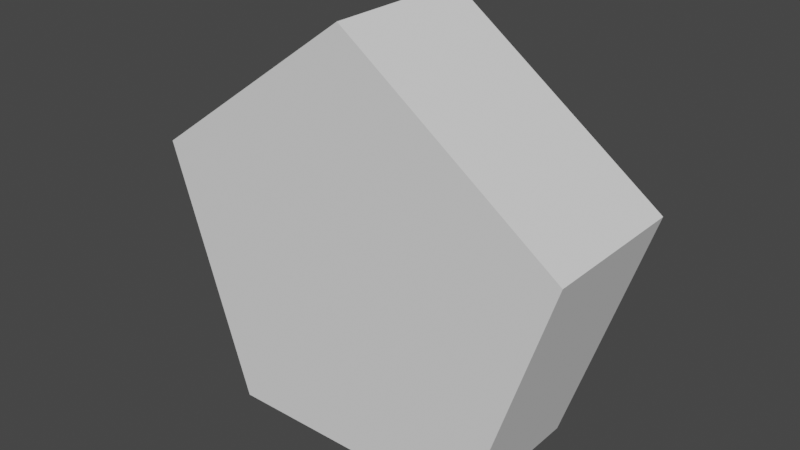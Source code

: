 # Source: pentagon.blend  (saved by Blender 2.92.15; exported with 4.5.12 LTS)
import bpy
from mathutils import Matrix  # noqa: F401  (used for matrix-valued properties, if any)

bpy.ops.wm.read_factory_settings(use_empty=True)
scene = bpy.context.scene
scene.name = 'Scene'

# ---- collections
col_collection = bpy.data.collections.new('Collection'); scene.collection.children.link(col_collection)

# ---- world
world_world = bpy.data.worlds.new('World'); scene.world = world_world
world_world.use_nodes = True; world_world.node_tree.nodes.clear()
_N = world_world.node_tree.nodes; _L = world_world.node_tree.links
n0 = _N.new('ShaderNodeOutputWorld'); n0.name = 'World Output'; n0.location = (300, 300)
n1 = _N.new('ShaderNodeBackground'); n1.name = 'Background'; n1.location = (10, 300)
n1.inputs[0].default_value = (0.05088, 0.05088, 0.05088, 1.0)
_L.new(n1.outputs[0], n0.inputs[0])
n0.is_active_output = True
world_world.color = (0.05088, 0.05088, 0.05088)
world_world.use_sun_shadow = False
world_world.sun_shadow_jitter_overblur = 0.0

# ---- meshes
me_circle = bpy.data.meshes.new('Circle')
me_circle.from_pydata([(-2.98e-09, 0.075, -0.025), (-0.07133, 0.02318, -0.025), (-0.04408, -0.06068, -0.025), (0.04408, -0.06068, -0.025), (0.07133, 0.02318, -0.025), (-2.98e-09, 0.075, 0.025), (-0.07133, 0.02318, 0.025), (-0.04408, -0.06068, 0.025), (0.04408, -0.06068, 0.025), (0.07133, 0.02318, 0.025)], [], [(1, 0, 4, 3, 2), (6, 7, 8, 9, 5), (3, 4, 9, 8), (1, 2, 7, 6), (4, 0, 5, 9), (2, 3, 8, 7), (0, 1, 6, 5)])
_uv = me_circle.uv_layers.new(name='UVMap')
_uv.uv.foreach_set('vector', [0.0, 0.0, 0.0, 0.0, 0.0, 0.0, 0.0, 0.0, 0.0, 0.0, 0.0, 0.0, 0.0, 0.0, 0.0, 0.0, 0.0, 0.0, 0.0, 0.0, 0.0, 0.0, 0.0, 0.0, 0.0, 0.0, 0.0, 0.0, 0.0, 0.0, 0.0, 0.0, 0.0, 0.0, 0.0, 0.0, 0.0, 0.0, 0.0, 0.0, 0.0, 0.0, 0.0, 0.0, 0.0, 0.0, 0.0, 0.0, 0.0, 0.0, 0.0, 0.0, 0.0, 0.0, 0.0, 0.0, 0.0, 0.0, 0.0, 0.0])
me_circle.use_remesh_fix_poles = True
me_circle.use_remesh_preserve_attributes = False
me_circle.use_mirror_vertex_groups = False
me_circle.update()

# ---- objects
ob_pentagon = bpy.data.objects.new('pentagon', me_circle)

# ---- transforms, parenting, visibility, modifiers, constraints
ob_pentagon.location = (2.98e-09, 0.0, 5.836e-10)
ob_pentagon.rotation_euler = (1.571, 0.0, 0.0)
ob_pentagon.lineart.crease_threshold = 0.0

# ---- collection membership
col_collection.objects.link(ob_pentagon)

# ---- scene / render settings (as saved in the file)
scene.frame_start = 1; scene.frame_end = 250; scene.frame_set(1)
scene.render.engine = 'BLENDER_EEVEE_NEXT'
scene.cycles.use_denoising = False
scene.cycles.samples = 128
scene.cycles.sampling_pattern = 'TABULATED_SOBOL'
scene.cycles.use_adaptive_sampling = False
scene.cycles.use_light_tree = False
scene.view_settings.view_transform = 'Filmic'
bpy.context.view_layer.update()

# ---- added for rendering (the .blend has no active camera and no usable light): camera, sun
cam_auto = bpy.data.cameras.new('AutoCamera')
cam_auto.lens = 50.0
cam_auto.sensor_width = 36.0
cam_auto.clip_end = 1000.0
ob_auto_camera = bpy.data.objects.new('AutoCamera', cam_auto)
scene.collection.objects.link(ob_auto_camera)
ob_auto_camera.location = (0.187936, -0.225523, 0.15751)
ob_auto_camera.rotation_euler = (1.09748, -7.21219e-08, 0.694738)
scene.camera = ob_auto_camera
light_auto_sun = bpy.data.lights.new('AutoSun', 'SUN')
light_auto_sun.energy = 3.0
light_auto_sun.angle = 0.0523599
ob_auto_sun = bpy.data.objects.new('AutoSun', light_auto_sun)
scene.collection.objects.link(ob_auto_sun)
ob_auto_sun.rotation_euler = (0.872665, 0.174533, 0.523599)
bpy.context.view_layer.update()
